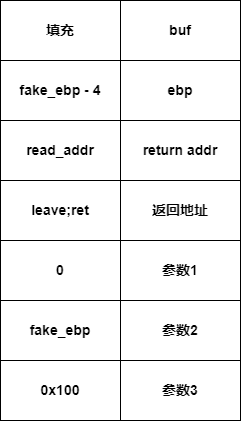

The diagram above was exported from draw.io. Its source (the exported page's mxGraphModel, read from the mxfile embedded in the PNG):
<mxGraphModel dx="1192" dy="716" grid="1" gridSize="10" guides="1" tooltips="1" connect="1" arrows="1" fold="1" page="1" pageScale="1" pageWidth="827" pageHeight="1169" math="0" shadow="0">
  <root>
    <mxCell id="0" />
    <mxCell id="1" parent="0" />
    <mxCell id="M55HqfMVj8eUjFlnQjK3-1" value="" style="rounded=0;whiteSpace=wrap;html=1;fontSize=14;fontStyle=1" vertex="1" parent="1">
      <mxGeometry x="210" y="200" width="120" height="320" as="geometry" />
    </mxCell>
    <mxCell id="M55HqfMVj8eUjFlnQjK3-2" value="" style="rounded=0;whiteSpace=wrap;html=1;fontSize=14;fontStyle=1" vertex="1" parent="1">
      <mxGeometry x="330" y="160" width="120" height="360" as="geometry" />
    </mxCell>
    <mxCell id="M55HqfMVj8eUjFlnQjK3-3" value="fake_ebp - 4" style="rounded=0;whiteSpace=wrap;html=1;fontSize=14;fontStyle=1" vertex="1" parent="1">
      <mxGeometry x="210" y="160" width="120" height="60" as="geometry" />
    </mxCell>
    <mxCell id="M55HqfMVj8eUjFlnQjK3-4" value="read_addr" style="rounded=0;whiteSpace=wrap;html=1;fontSize=14;fontStyle=1" vertex="1" parent="1">
      <mxGeometry x="210" y="220" width="120" height="60" as="geometry" />
    </mxCell>
    <mxCell id="M55HqfMVj8eUjFlnQjK3-5" value="ebp" style="rounded=0;whiteSpace=wrap;html=1;fontSize=14;fontStyle=1" vertex="1" parent="1">
      <mxGeometry x="330" y="160" width="120" height="60" as="geometry" />
    </mxCell>
    <mxCell id="M55HqfMVj8eUjFlnQjK3-6" value="return addr" style="rounded=0;whiteSpace=wrap;html=1;fontSize=14;fontStyle=1" vertex="1" parent="1">
      <mxGeometry x="330" y="220" width="120" height="60" as="geometry" />
    </mxCell>
    <mxCell id="M55HqfMVj8eUjFlnQjK3-7" value="leave;ret" style="rounded=0;whiteSpace=wrap;html=1;fontSize=14;fontStyle=1" vertex="1" parent="1">
      <mxGeometry x="210" y="280" width="120" height="60" as="geometry" />
    </mxCell>
    <mxCell id="M55HqfMVj8eUjFlnQjK3-8" value="fake_ebp" style="rounded=0;whiteSpace=wrap;html=1;fontSize=14;fontStyle=1" vertex="1" parent="1">
      <mxGeometry x="210" y="400" width="120" height="60" as="geometry" />
    </mxCell>
    <mxCell id="M55HqfMVj8eUjFlnQjK3-9" value="0x100" style="rounded=0;whiteSpace=wrap;html=1;fontSize=14;fontStyle=1" vertex="1" parent="1">
      <mxGeometry x="210" y="460" width="120" height="60" as="geometry" />
    </mxCell>
    <mxCell id="M55HqfMVj8eUjFlnQjK3-10" value="返回地址" style="rounded=0;whiteSpace=wrap;html=1;fontSize=14;fontStyle=1" vertex="1" parent="1">
      <mxGeometry x="330" y="280" width="120" height="60" as="geometry" />
    </mxCell>
    <mxCell id="M55HqfMVj8eUjFlnQjK3-11" value="参数1" style="rounded=0;whiteSpace=wrap;html=1;fontSize=14;fontStyle=1" vertex="1" parent="1">
      <mxGeometry x="330" y="340" width="120" height="60" as="geometry" />
    </mxCell>
    <mxCell id="M55HqfMVj8eUjFlnQjK3-12" value="0" style="rounded=0;whiteSpace=wrap;html=1;fontSize=14;fontStyle=1" vertex="1" parent="1">
      <mxGeometry x="210" y="340" width="120" height="60" as="geometry" />
    </mxCell>
    <mxCell id="M55HqfMVj8eUjFlnQjK3-14" value="参数2" style="rounded=0;whiteSpace=wrap;html=1;fontSize=14;fontStyle=1" vertex="1" parent="1">
      <mxGeometry x="330" y="400" width="120" height="60" as="geometry" />
    </mxCell>
    <mxCell id="M55HqfMVj8eUjFlnQjK3-15" value="参数3" style="rounded=0;whiteSpace=wrap;html=1;fontSize=14;fontStyle=1" vertex="1" parent="1">
      <mxGeometry x="330" y="460" width="120" height="60" as="geometry" />
    </mxCell>
    <mxCell id="M55HqfMVj8eUjFlnQjK3-16" value="填充" style="rounded=0;whiteSpace=wrap;html=1;fontSize=14;fontStyle=1" vertex="1" parent="1">
      <mxGeometry x="210" y="100" width="120" height="60" as="geometry" />
    </mxCell>
    <mxCell id="M55HqfMVj8eUjFlnQjK3-17" value="buf" style="rounded=0;whiteSpace=wrap;html=1;fontSize=14;fontStyle=1" vertex="1" parent="1">
      <mxGeometry x="330" y="100" width="120" height="60" as="geometry" />
    </mxCell>
  </root>
</mxGraphModel>